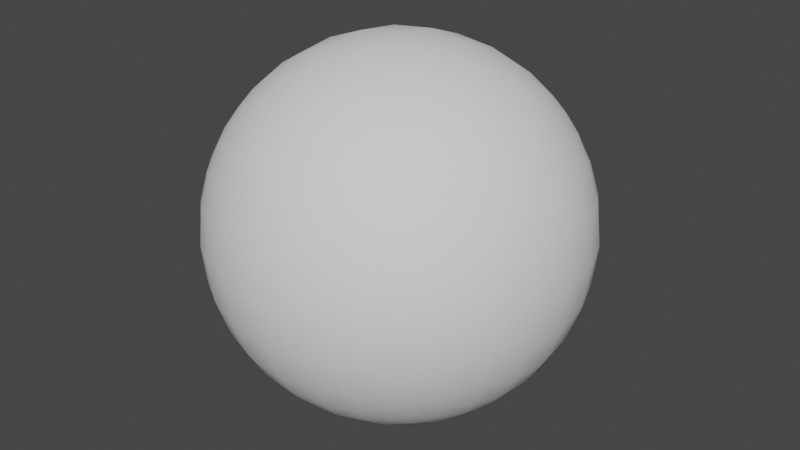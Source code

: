 # Source: TestSphere.blend  (saved by Blender 3.2.14; exported with 4.5.12 LTS)
import bpy
from mathutils import Matrix  # noqa: F401  (used for matrix-valued properties, if any)

bpy.ops.wm.read_factory_settings(use_empty=True)
scene = bpy.context.scene
scene.name = 'Scene'

# ---- world
world_world = bpy.data.worlds.new('World'); scene.world = world_world
world_world.use_nodes = True; world_world.node_tree.nodes.clear()
_N = world_world.node_tree.nodes; _L = world_world.node_tree.links
n0 = _N.new('ShaderNodeOutputWorld'); n0.name = 'World Output'; n0.location = (300, 300)
n1 = _N.new('ShaderNodeBackground'); n1.name = 'Background'; n1.location = (10, 300)
n1.inputs[0].default_value = (0.05088, 0.05088, 0.05088, 1.0)
_L.new(n1.outputs[0], n0.inputs[0])
n0.is_active_output = True
world_world.color = (0.05088, 0.05088, 0.05088)
world_world.use_sun_shadow = False
world_world.sun_shadow_jitter_overblur = 0.0

# ---- meshes
me_cube = bpy.data.meshes.new('Cube')
me_cube.from_pydata([(-0.5774, 0.5774, -0.5774), (-0.5774, -0.5774, -0.5774), (0.5774, 0.5774, -0.5774), (0.5774, -0.5774, -0.5774), (-0.5774, 0.5774, 0.5774), (-0.5774, -0.5774, 0.5774), (0.5774, 0.5774, 0.5774), (0.5774, -0.5774, 0.5774), (0.4685, 0.6247, -0.6247), (0.3333, 0.6667, -0.6667), (0.1741, 0.6963, -0.6963), (3.4e-10, 0.7071, -0.7071), (-0.1741, 0.6963, -0.6963), (-0.3333, 0.6667, -0.6667), (-0.4685, 0.6247, -0.6247), (-0.6247, 0.4685, -0.6247), (-0.6667, 0.3333, -0.6667), (-0.6963, 0.1741, -0.6963), (-0.7071, -4.981e-08, -0.7071), (-0.6963, -0.1741, -0.6963), (-0.6667, -0.3333, -0.6667), (-0.6247, -0.4685, -0.6247), (-0.4685, -0.6247, -0.6247), (-0.3333, -0.6667, -0.6667), (-0.1741, -0.6963, -0.6963), (9.275e-08, -0.7071, -0.7071), (0.1741, -0.6963, -0.6963), (0.3333, -0.6667, -0.6667), (0.4685, -0.6247, -0.6247), (0.6247, -0.4685, -0.6247), (0.6667, -0.3333, -0.6667), (0.6963, -0.1741, -0.6963), (0.7071, 4.26e-08, -0.7071), (0.6963, 0.1741, -0.6963), (0.6667, 0.3333, -0.6667), (0.6247, 0.4685, -0.6247), (0.6247, 0.6247, 0.4685), (0.6667, 0.6667, 0.3333), (0.6963, 0.6963, 0.1741), (0.7071, 0.7071, 4.68e-08), (0.6963, 0.6963, -0.1741), (0.6667, 0.6667, -0.3333), (0.6247, 0.6247, -0.4685), (0.6247, -0.6247, -0.4685), (0.6667, -0.6667, -0.3333), (0.6963, -0.6963, -0.1741), (0.7071, -0.7071, 4.68e-08), (0.6963, -0.6963, 0.1741), (0.6667, -0.6667, 0.3333), (0.6247, -0.6247, 0.4685), (0.6247, -0.4685, 0.6247), (0.6667, -0.3333, 0.6667), (0.6963, -0.1741, 0.6963), (0.7071, 4.26e-08, 0.7071), (0.6963, 0.1741, 0.6963), (0.6667, 0.3333, 0.6667), (0.6247, 0.4685, 0.6247), (-0.4685, 0.6247, 0.6247), (-0.3333, 0.6667, 0.6667), (-0.1741, 0.6963, 0.6963), (-9.207e-08, 0.7071, 0.7071), (0.1741, 0.6963, 0.6963), (0.3333, 0.6667, 0.6667), (0.4685, 0.6247, 0.6247), (0.4685, -0.6247, 0.6247), (0.3333, -0.6667, 0.6667), (0.1741, -0.6963, 0.6963), (3.4e-10, -0.7071, 0.7071), (-0.1741, -0.6963, 0.6963), (-0.3333, -0.6667, 0.6667), (-0.4685, -0.6247, 0.6247), (-0.6247, -0.4685, 0.6247), (-0.6667, -0.3333, 0.6667), (-0.6963, -0.1741, 0.6963), (-0.7071, -4.981e-08, 0.7071), (-0.6963, 0.1741, 0.6963), (-0.6667, 0.3333, 0.6667), (-0.6247, 0.4685, 0.6247), (-0.6247, 0.6247, -0.4685), (-0.6667, 0.6667, -0.3333), (-0.6963, 0.6963, -0.1741), (-0.7071, 0.7071, -4.561e-08), (-0.6963, 0.6963, 0.1741), (-0.6667, 0.6667, 0.3333), (-0.6247, 0.6247, 0.4685), (-0.6247, -0.6247, 0.4685), (-0.6667, -0.6667, 0.3333), (-0.6963, -0.6963, 0.1741), (-0.7071, -0.7071, -4.561e-08), (-0.6963, -0.6963, -0.1741), (-0.6667, -0.6667, -0.3333), (-0.6247, -0.6247, -0.4685), (0.5145, -0.686, 0.5145), (0.3714, -0.7428, 0.5571), (0.1961, -0.7845, 0.5884), (-4.587e-08, -0.8, 0.6), (-0.1961, -0.7845, 0.5884), (-0.3714, -0.7428, 0.5571), (-0.5145, -0.686, 0.5145), (0.5571, -0.7428, 0.3714), (0.4083, -0.8165, 0.4083), (0.2182, -0.8729, 0.4364), (-4.587e-08, -0.8944, 0.4472), (-0.2182, -0.8729, 0.4364), (-0.4083, -0.8165, 0.4083), (-0.5571, -0.7428, 0.3714), (0.5884, -0.7845, 0.1961), (0.4364, -0.8729, 0.2182), (0.2357, -0.9428, 0.2357), (-2.276e-08, -0.9701, 0.2425), (-0.2357, -0.9428, 0.2357), (-0.4364, -0.8729, 0.2182), (-0.5884, -0.7845, 0.1961), (0.6, -0.8, 5.95e-10), (0.4472, -0.8944, 5.95e-10), (0.2425, -0.9701, 5.95e-10), (-3.73e-09, -1.0, -2.757e-09), (-0.2425, -0.9701, -2.251e-08), (-0.4472, -0.8944, 5.95e-10), (-0.6, -0.8, -4.561e-08), (0.5884, -0.7845, -0.1961), (0.4364, -0.8729, -0.2182), (0.2357, -0.9428, -0.2357), (3.4e-10, -0.9701, -0.2425), (-0.2357, -0.9428, -0.2357), (-0.4364, -0.8729, -0.2182), (-0.5884, -0.7845, -0.1961), (0.5571, -0.7428, -0.3714), (0.4083, -0.8165, -0.4083), (0.2182, -0.8729, -0.4364), (3.4e-10, -0.8944, -0.4472), (-0.2182, -0.8729, -0.4364), (-0.4083, -0.8165, -0.4083), (-0.5571, -0.7428, -0.3714), (0.5145, -0.686, -0.5145), (0.3714, -0.7428, -0.5571), (0.1961, -0.7845, -0.5884), (3.4e-10, -0.8, -0.6), (-0.1961, -0.7845, -0.5884), (-0.3714, -0.7428, -0.5571), (-0.5145, -0.686, -0.5145), (0.5145, 0.686, -0.5145), (0.3714, 0.7428, -0.5571), (0.1961, 0.7845, -0.5884), (3.4e-10, 0.8, -0.6), (-0.1961, 0.7845, -0.5884), (-0.3714, 0.7428, -0.5571), (-0.5145, 0.686, -0.5145), (0.5571, 0.7428, -0.3714), (0.4083, 0.8165, -0.4083), (0.2182, 0.8729, -0.4364), (3.4e-10, 0.8944, -0.4472), (-0.2182, 0.8729, -0.4364), (-0.4083, 0.8165, -0.4083), (-0.5571, 0.7428, -0.3714), (0.5884, 0.7845, -0.1961), (0.4364, 0.8729, -0.2182), (0.2357, 0.9428, -0.2357), (3.4e-10, 0.9701, -0.2425), (-0.2357, 0.9428, -0.2357), (-0.4364, 0.8729, -0.2182), (-0.5884, 0.7845, -0.1961), (0.6, 0.8, 5.95e-10), (0.4472, 0.8944, 5.95e-10), (0.2425, 0.9701, 5.95e-10), (-3.73e-09, 1.0, -2.757e-09), (-0.2425, 0.9701, -2.251e-08), (-0.4472, 0.8944, 5.95e-10), (-0.6, 0.8, -4.561e-08), (0.5884, 0.7845, 0.1961), (0.4364, 0.8729, 0.2182), (0.2357, 0.9428, 0.2357), (-2.276e-08, 0.9701, 0.2425), (-0.2357, 0.9428, 0.2357), (-0.4364, 0.8729, 0.2182), (-0.5884, 0.7845, 0.1961), (0.5571, 0.7428, 0.3714), (0.4083, 0.8165, 0.4083), (0.2182, 0.8729, 0.4364), (-4.587e-08, 0.8944, 0.4472), (-0.2182, 0.8729, 0.4364), (-0.4083, 0.8165, 0.4083), (-0.5571, 0.7428, 0.3714), (0.5145, 0.686, 0.5145), (0.3714, 0.7428, 0.5571), (0.1961, 0.7845, 0.5884), (-4.587e-08, 0.8, 0.6), (-0.1961, 0.7845, 0.5884), (-0.3714, 0.7428, 0.5571), (-0.5145, 0.686, 0.5145), (-0.686, 0.5145, 0.5145), (-0.7428, 0.5571, 0.3714), (-0.7845, 0.5884, 0.1961), (-0.8, 0.6, 5.95e-10), (-0.7845, 0.5884, -0.1961), (-0.7428, 0.5571, -0.3714), (-0.686, 0.5145, -0.5145), (-0.7428, 0.3714, 0.5571), (-0.8165, 0.4083, 0.4083), (-0.8729, 0.4364, 0.2182), (-0.8944, 0.4472, 5.95e-10), (-0.8729, 0.4364, -0.2182), (-0.8165, 0.4083, -0.4083), (-0.7428, 0.3714, -0.5571), (-0.7845, 0.1961, 0.5884), (-0.8729, 0.2182, 0.4364), (-0.9428, 0.2357, 0.2357), (-0.9701, 0.2425, 5.95e-10), (-0.9428, 0.2357, -0.2357), (-0.8729, 0.2182, -0.4364), (-0.7845, 0.1961, -0.5884), (-0.8, -3.607e-09, 0.6), (-0.8944, -3.607e-09, 0.4472), (-0.9701, -3.607e-09, 0.2425), (-1.0, -9.602e-08, -9.182e-08), (-0.9701, -3.607e-09, -0.2425), (-0.8944, -3.607e-09, -0.4472), (-0.8, -3.607e-09, -0.6), (-0.7845, -0.1961, 0.5884), (-0.8729, -0.2182, 0.4364), (-0.9428, -0.2357, 0.2357), (-0.9701, -0.2425, 5.95e-10), (-0.9428, -0.2357, -0.2357), (-0.8729, -0.2182, -0.4364), (-0.7845, -0.1961, -0.5884), (-0.7428, -0.3714, 0.5571), (-0.8165, -0.4083, 0.4083), (-0.8729, -0.4364, 0.2182), (-0.8944, -0.4472, 5.95e-10), (-0.8729, -0.4364, -0.2182), (-0.8165, -0.4083, -0.4083), (-0.7428, -0.3714, -0.5571), (-0.686, -0.5145, 0.5145), (-0.7428, -0.5571, 0.3714), (-0.7845, -0.5884, 0.1961), (-0.8, -0.6, 5.95e-10), (-0.7845, -0.5884, -0.1961), (-0.7428, -0.5571, -0.3714), (-0.686, -0.5145, -0.5145), (0.5145, 0.5145, 0.686), (0.3714, 0.5571, 0.7428), (0.1961, 0.5884, 0.7845), (-9.207e-08, 0.6, 0.8), (-0.1961, 0.5884, 0.7845), (-0.3714, 0.5571, 0.7428), (-0.5145, 0.5145, 0.686), (0.5571, 0.3714, 0.7428), (0.4083, 0.4083, 0.8165), (0.2182, 0.4364, 0.8729), (3.4e-10, 0.4472, 0.8944), (-0.2182, 0.4364, 0.8729), (-0.4083, 0.4083, 0.8165), (-0.5571, 0.3714, 0.7428), (0.5884, 0.1961, 0.7845), (0.4364, 0.2182, 0.8729), (0.2357, 0.2357, 0.9428), (-9.207e-08, 0.2425, 0.9701), (-0.2357, 0.2357, 0.9428), (-0.4364, 0.2182, 0.8729), (-0.5884, 0.1961, 0.7845), (0.6, 4.26e-08, 0.8), (0.4472, -3.607e-09, 0.8944), (0.2425, -3.607e-09, 0.9701), (3.4e-10, -6.36e-09, 1.0), (-0.2425, -2.671e-08, 0.9701), (-0.4472, -3.607e-09, 0.8944), (-0.6, -4.981e-08, 0.8), (0.5884, -0.1961, 0.7845), (0.4364, -0.2182, 0.8729), (0.2357, -0.2357, 0.9428), (3.4e-10, -0.2425, 0.9701), (-0.2357, -0.2357, 0.9428), (-0.4364, -0.2182, 0.8729), (-0.5884, -0.1961, 0.7845), (0.5571, -0.3714, 0.7428), (0.4083, -0.4083, 0.8165), (0.2182, -0.4364, 0.8729), (3.4e-10, -0.4472, 0.8944), (-0.2182, -0.4364, 0.8729), (-0.4083, -0.4083, 0.8165), (-0.5571, -0.3714, 0.7428), (0.5145, -0.5145, 0.686), (0.3714, -0.5571, 0.7428), (0.1961, -0.5884, 0.7845), (3.4e-10, -0.6, 0.8), (-0.1961, -0.5884, 0.7845), (-0.3714, -0.5571, 0.7428), (-0.5145, -0.5145, 0.686), (0.686, 0.5145, -0.5145), (0.7428, 0.5571, -0.3714), (0.7845, 0.5884, -0.1961), (0.8, 0.6, 5.95e-10), (0.7845, 0.5884, 0.1961), (0.7428, 0.5571, 0.3714), (0.686, 0.5145, 0.5145), (0.7428, 0.3714, -0.5571), (0.8165, 0.4083, -0.4083), (0.8729, 0.4364, -0.2182), (0.8944, 0.4472, 5.95e-10), (0.8729, 0.4364, 0.2182), (0.8165, 0.4083, 0.4083), (0.7428, 0.3714, 0.5571), (0.7845, 0.1961, -0.5884), (0.8729, 0.2182, -0.4364), (0.9428, 0.2357, -0.2357), (0.9701, 0.2425, 5.95e-10), (0.9428, 0.2357, 0.2357), (0.8729, 0.2182, 0.4364), (0.7845, 0.1961, 0.5884), (0.8, -3.607e-09, -0.6), (0.8944, -3.607e-09, -0.4472), (0.9701, -3.607e-09, -0.2425), (1.0, -3.607e-09, 5.95e-10), (0.9701, -3.607e-09, 0.2425), (0.8944, -3.607e-09, 0.4472), (0.8, -3.607e-09, 0.6), (0.7845, -0.1961, -0.5884), (0.8729, -0.2182, -0.4364), (0.9428, -0.2357, -0.2357), (0.9701, -0.2425, 5.95e-10), (0.9428, -0.2357, 0.2357), (0.8729, -0.2182, 0.4364), (0.7845, -0.1961, 0.5884), (0.7428, -0.3714, -0.5571), (0.8165, -0.4083, -0.4083), (0.8729, -0.4364, -0.2182), (0.8944, -0.4472, 5.95e-10), (0.8729, -0.4364, 0.2182), (0.8165, -0.4083, 0.4083), (0.7428, -0.3714, 0.5571), (0.686, -0.5145, -0.5145), (0.7428, -0.5571, -0.3714), (0.7845, -0.5884, -0.1961), (0.8, -0.6, 5.95e-10), (0.7845, -0.5884, 0.1961), (0.7428, -0.5571, 0.3714), (0.686, -0.5145, 0.5145), (-0.5145, 0.5145, -0.686), (-0.3714, 0.5571, -0.7428), (-0.1961, 0.5884, -0.7845), (3.4e-10, 0.6, -0.8), (0.1961, 0.5884, -0.7845), (0.3714, 0.5571, -0.7428), (0.5145, 0.5145, -0.686), (-0.5571, 0.3714, -0.7428), (-0.4083, 0.4083, -0.8165), (-0.2182, 0.4364, -0.8729), (3.4e-10, 0.4472, -0.8944), (0.2182, 0.4364, -0.8729), (0.4083, 0.4083, -0.8165), (0.5571, 0.3714, -0.7428), (-0.5884, 0.1961, -0.7845), (-0.4364, 0.2182, -0.8729), (-0.2357, 0.2357, -0.9428), (3.4e-10, 0.2425, -0.9701), (0.2357, 0.2357, -0.9428), (0.4364, 0.2182, -0.8729), (0.5884, 0.1961, -0.7845), (-0.6, -4.981e-08, -0.8), (-0.4472, -3.607e-09, -0.8944), (-0.2425, -2.671e-08, -0.9701), (3.4e-10, -6.36e-09, -1.0), (0.2425, -3.607e-09, -0.9701), (0.4472, -3.607e-09, -0.8944), (0.6, 4.26e-08, -0.8), (-0.5884, -0.1961, -0.7845), (-0.4364, -0.2182, -0.8729), (-0.2357, -0.2357, -0.9428), (9.275e-08, -0.2425, -0.9701), (0.2357, -0.2357, -0.9428), (0.4364, -0.2182, -0.8729), (0.5884, -0.1961, -0.7845), (-0.5571, -0.3714, -0.7428), (-0.4083, -0.4083, -0.8165), (-0.2182, -0.4364, -0.8729), (3.4e-10, -0.4472, -0.8944), (0.2182, -0.4364, -0.8729), (0.4083, -0.4083, -0.8165), (0.5571, -0.3714, -0.7428), (-0.5145, -0.5145, -0.686), (-0.3714, -0.5571, -0.7428), (-0.1961, -0.5884, -0.7845), (9.275e-08, -0.6, -0.8), (0.1961, -0.5884, -0.7845), (0.3714, -0.5571, -0.7428), (0.5145, -0.5145, -0.686)], [], [(385, 29, 3, 28), (336, 50, 7, 49), (287, 71, 5, 70), (238, 21, 1, 91), (189, 84, 4, 57), (140, 91, 1, 22), (70, 5, 85, 98), (98, 85, 86, 105), (105, 86, 87, 112), (112, 87, 88, 119), (119, 88, 89, 126), (126, 89, 90, 133), (133, 90, 91, 140), (7, 64, 92, 49), (64, 65, 93, 92), (65, 66, 94, 93), (66, 67, 95, 94), (67, 68, 96, 95), (68, 69, 97, 96), (69, 70, 98, 97), (49, 92, 99, 48), (92, 93, 100, 99), (93, 94, 101, 100), (94, 95, 102, 101), (95, 96, 103, 102), (96, 97, 104, 103), (97, 98, 105, 104), (48, 99, 106, 47), (99, 100, 107, 106), (100, 101, 108, 107), (101, 102, 109, 108), (102, 103, 110, 109), (103, 104, 111, 110), (104, 105, 112, 111), (47, 106, 113, 46), (106, 107, 114, 113), (107, 108, 115, 114), (108, 109, 116, 115), (109, 110, 117, 116), (110, 111, 118, 117), (111, 112, 119, 118), (46, 113, 120, 45), (113, 114, 121, 120), (114, 115, 122, 121), (115, 116, 123, 122), (116, 117, 124, 123), (117, 118, 125, 124), (118, 119, 126, 125), (45, 120, 127, 44), (120, 121, 128, 127), (121, 122, 129, 128), (122, 123, 130, 129), (123, 124, 131, 130), (124, 125, 132, 131), (125, 126, 133, 132), (44, 127, 134, 43), (127, 128, 135, 134), (128, 129, 136, 135), (129, 130, 137, 136), (130, 131, 138, 137), (131, 132, 139, 138), (132, 133, 140, 139), (43, 134, 28, 3), (134, 135, 27, 28), (135, 136, 26, 27), (136, 137, 25, 26), (137, 138, 24, 25), (138, 139, 23, 24), (139, 140, 22, 23), (14, 0, 78, 147), (147, 78, 79, 154), (154, 79, 80, 161), (161, 80, 81, 168), (168, 81, 82, 175), (175, 82, 83, 182), (182, 83, 84, 189), (2, 8, 141, 42), (8, 9, 142, 141), (9, 10, 143, 142), (10, 11, 144, 143), (11, 12, 145, 144), (12, 13, 146, 145), (13, 14, 147, 146), (42, 141, 148, 41), (141, 142, 149, 148), (142, 143, 150, 149), (143, 144, 151, 150), (144, 145, 152, 151), (145, 146, 153, 152), (146, 147, 154, 153), (41, 148, 155, 40), (148, 149, 156, 155), (149, 150, 157, 156), (150, 151, 158, 157), (151, 152, 159, 158), (152, 153, 160, 159), (153, 154, 161, 160), (40, 155, 162, 39), (155, 156, 163, 162), (156, 157, 164, 163), (157, 158, 165, 164), (158, 159, 166, 165), (159, 160, 167, 166), (160, 161, 168, 167), (39, 162, 169, 38), (162, 163, 170, 169), (163, 164, 171, 170), (164, 165, 172, 171), (165, 166, 173, 172), (166, 167, 174, 173), (167, 168, 175, 174), (38, 169, 176, 37), (169, 170, 177, 176), (170, 171, 178, 177), (171, 172, 179, 178), (172, 173, 180, 179), (173, 174, 181, 180), (174, 175, 182, 181), (37, 176, 183, 36), (176, 177, 184, 183), (177, 178, 185, 184), (178, 179, 186, 185), (179, 180, 187, 186), (180, 181, 188, 187), (181, 182, 189, 188), (36, 183, 63, 6), (183, 184, 62, 63), (184, 185, 61, 62), (185, 186, 60, 61), (186, 187, 59, 60), (187, 188, 58, 59), (188, 189, 57, 58), (78, 0, 15, 196), (196, 15, 16, 203), (203, 16, 17, 210), (210, 17, 18, 217), (217, 18, 19, 224), (224, 19, 20, 231), (231, 20, 21, 238), (4, 84, 190, 77), (84, 83, 191, 190), (83, 82, 192, 191), (82, 81, 193, 192), (81, 80, 194, 193), (80, 79, 195, 194), (79, 78, 196, 195), (77, 190, 197, 76), (190, 191, 198, 197), (191, 192, 199, 198), (192, 193, 200, 199), (193, 194, 201, 200), (194, 195, 202, 201), (195, 196, 203, 202), (76, 197, 204, 75), (197, 198, 205, 204), (198, 199, 206, 205), (199, 200, 207, 206), (200, 201, 208, 207), (201, 202, 209, 208), (202, 203, 210, 209), (75, 204, 211, 74), (204, 205, 212, 211), (205, 206, 213, 212), (206, 207, 214, 213), (207, 208, 215, 214), (208, 209, 216, 215), (209, 210, 217, 216), (74, 211, 218, 73), (211, 212, 219, 218), (212, 213, 220, 219), (213, 214, 221, 220), (214, 215, 222, 221), (215, 216, 223, 222), (216, 217, 224, 223), (73, 218, 225, 72), (218, 219, 226, 225), (219, 220, 227, 226), (220, 221, 228, 227), (221, 222, 229, 228), (222, 223, 230, 229), (223, 224, 231, 230), (72, 225, 232, 71), (225, 226, 233, 232), (226, 227, 234, 233), (227, 228, 235, 234), (228, 229, 236, 235), (229, 230, 237, 236), (230, 231, 238, 237), (71, 232, 85, 5), (232, 233, 86, 85), (233, 234, 87, 86), (234, 235, 88, 87), (235, 236, 89, 88), (236, 237, 90, 89), (237, 238, 91, 90), (57, 4, 77, 245), (245, 77, 76, 252), (252, 76, 75, 259), (259, 75, 74, 266), (266, 74, 73, 273), (273, 73, 72, 280), (280, 72, 71, 287), (6, 63, 239, 56), (63, 62, 240, 239), (62, 61, 241, 240), (61, 60, 242, 241), (60, 59, 243, 242), (59, 58, 244, 243), (58, 57, 245, 244), (56, 239, 246, 55), (239, 240, 247, 246), (240, 241, 248, 247), (241, 242, 249, 248), (242, 243, 250, 249), (243, 244, 251, 250), (244, 245, 252, 251), (55, 246, 253, 54), (246, 247, 254, 253), (247, 248, 255, 254), (248, 249, 256, 255), (249, 250, 257, 256), (250, 251, 258, 257), (251, 252, 259, 258), (54, 253, 260, 53), (253, 254, 261, 260), (254, 255, 262, 261), (255, 256, 263, 262), (256, 257, 264, 263), (257, 258, 265, 264), (258, 259, 266, 265), (53, 260, 267, 52), (260, 261, 268, 267), (261, 262, 269, 268), (262, 263, 270, 269), (263, 264, 271, 270), (264, 265, 272, 271), (265, 266, 273, 272), (52, 267, 274, 51), (267, 268, 275, 274), (268, 269, 276, 275), (269, 270, 277, 276), (270, 271, 278, 277), (271, 272, 279, 278), (272, 273, 280, 279), (51, 274, 281, 50), (274, 275, 282, 281), (275, 276, 283, 282), (276, 277, 284, 283), (277, 278, 285, 284), (278, 279, 286, 285), (279, 280, 287, 286), (50, 281, 64, 7), (281, 282, 65, 64), (282, 283, 66, 65), (283, 284, 67, 66), (284, 285, 68, 67), (285, 286, 69, 68), (286, 287, 70, 69), (36, 6, 56, 294), (294, 56, 55, 301), (301, 55, 54, 308), (308, 54, 53, 315), (315, 53, 52, 322), (322, 52, 51, 329), (329, 51, 50, 336), (2, 42, 288, 35), (42, 41, 289, 288), (41, 40, 290, 289), (40, 39, 291, 290), (39, 38, 292, 291), (38, 37, 293, 292), (37, 36, 294, 293), (35, 288, 295, 34), (288, 289, 296, 295), (289, 290, 297, 296), (290, 291, 298, 297), (291, 292, 299, 298), (292, 293, 300, 299), (293, 294, 301, 300), (34, 295, 302, 33), (295, 296, 303, 302), (296, 297, 304, 303), (297, 298, 305, 304), (298, 299, 306, 305), (299, 300, 307, 306), (300, 301, 308, 307), (33, 302, 309, 32), (302, 303, 310, 309), (303, 304, 311, 310), (304, 305, 312, 311), (305, 306, 313, 312), (306, 307, 314, 313), (307, 308, 315, 314), (32, 309, 316, 31), (309, 310, 317, 316), (310, 311, 318, 317), (311, 312, 319, 318), (312, 313, 320, 319), (313, 314, 321, 320), (314, 315, 322, 321), (31, 316, 323, 30), (316, 317, 324, 323), (317, 318, 325, 324), (318, 319, 326, 325), (319, 320, 327, 326), (320, 321, 328, 327), (321, 322, 329, 328), (30, 323, 330, 29), (323, 324, 331, 330), (324, 325, 332, 331), (325, 326, 333, 332), (326, 327, 334, 333), (327, 328, 335, 334), (328, 329, 336, 335), (29, 330, 43, 3), (330, 331, 44, 43), (331, 332, 45, 44), (332, 333, 46, 45), (333, 334, 47, 46), (334, 335, 48, 47), (335, 336, 49, 48), (8, 2, 35, 343), (343, 35, 34, 350), (350, 34, 33, 357), (357, 33, 32, 364), (364, 32, 31, 371), (371, 31, 30, 378), (378, 30, 29, 385), (0, 14, 337, 15), (14, 13, 338, 337), (13, 12, 339, 338), (12, 11, 340, 339), (11, 10, 341, 340), (10, 9, 342, 341), (9, 8, 343, 342), (15, 337, 344, 16), (337, 338, 345, 344), (338, 339, 346, 345), (339, 340, 347, 346), (340, 341, 348, 347), (341, 342, 349, 348), (342, 343, 350, 349), (16, 344, 351, 17), (344, 345, 352, 351), (345, 346, 353, 352), (346, 347, 354, 353), (347, 348, 355, 354), (348, 349, 356, 355), (349, 350, 357, 356), (17, 351, 358, 18), (351, 352, 359, 358), (352, 353, 360, 359), (353, 354, 361, 360), (354, 355, 362, 361), (355, 356, 363, 362), (356, 357, 364, 363), (18, 358, 365, 19), (358, 359, 366, 365), (359, 360, 367, 366), (360, 361, 368, 367), (361, 362, 369, 368), (362, 363, 370, 369), (363, 364, 371, 370), (19, 365, 372, 20), (365, 366, 373, 372), (366, 367, 374, 373), (367, 368, 375, 374), (368, 369, 376, 375), (369, 370, 377, 376), (370, 371, 378, 377), (20, 372, 379, 21), (372, 373, 380, 379), (373, 374, 381, 380), (374, 375, 382, 381), (375, 376, 383, 382), (376, 377, 384, 383), (377, 378, 385, 384), (21, 379, 22, 1), (379, 380, 23, 22), (380, 381, 24, 23), (381, 382, 25, 24), (382, 383, 26, 25), (383, 384, 27, 26), (384, 385, 28, 27)])
me_cube.polygons.foreach_set('use_smooth', [True] * 384)
_uv = me_cube.uv_layers.new(name='UVMap')
_uv.uv.foreach_set('vector', [0.7812, 0.375, 0.75, 0.375, 0.75, 0.3333, 0.7812, 0.3333, 0.5312, 0.375, 0.5, 0.375, 0.5, 0.3333, 0.5312, 0.3333, 0.2812, 0.375, 0.25, 0.375, 0.25, 0.3333, 0.2812, 0.3333, 0.03125, 0.375, 0.0, 0.375, 0.0, 0.3333, 0.03125, 0.3333, 0.2812, 0.7083, 0.25, 0.7083, 0.25, 0.6667, 0.2812, 0.6667, 0.2812, 0.04167, 0.25, 0.04167, 0.25, 0.0, 0.2812, 0.0, 0.2812, 0.3333, 0.25, 0.3333, 0.25, 0.2917, 0.2812, 0.2917, 0.2812, 0.2917, 0.25, 0.2917, 0.25, 0.25, 0.2812, 0.25, 0.2812, 0.25, 0.25, 0.25, 0.25, 0.2083, 0.2812, 0.2083, 0.2812, 0.2083, 0.25, 0.2083, 0.25, 0.1667, 0.2812, 0.1667, 0.2812, 0.1667, 0.25, 0.1667, 0.25, 0.125, 0.2812, 0.125, 0.2812, 0.125, 0.25, 0.125, 0.25, 0.08333, 0.2812, 0.08333, 0.2812, 0.08333, 0.25, 0.08333, 0.25, 0.04167, 0.2812, 0.04167, 0.5, 0.3333, 0.4688, 0.3333, 0.4687, 0.2917, 0.5, 0.2917, 0.4688, 0.3333, 0.4375, 0.3333, 0.4375, 0.2917, 0.4687, 0.2917, 0.4375, 0.3333, 0.4062, 0.3333, 0.4062, 0.2917, 0.4375, 0.2917, 0.4062, 0.3333, 0.375, 0.3333, 0.375, 0.2917, 0.4062, 0.2917, 0.375, 0.3333, 0.3438, 0.3333, 0.3438, 0.2917, 0.375, 0.2917, 0.3438, 0.3333, 0.3125, 0.3333, 0.3125, 0.2917, 0.3438, 0.2917, 0.3125, 0.3333, 0.2812, 0.3333, 0.2812, 0.2917, 0.3125, 0.2917, 0.5, 0.2917, 0.4687, 0.2917, 0.4687, 0.25, 0.5, 0.25, 0.4687, 0.2917, 0.4375, 0.2917, 0.4375, 0.25, 0.4687, 0.25, 0.4375, 0.2917, 0.4062, 0.2917, 0.4062, 0.25, 0.4375, 0.25, 0.4062, 0.2917, 0.375, 0.2917, 0.375, 0.25, 0.4062, 0.25, 0.375, 0.2917, 0.3438, 0.2917, 0.3438, 0.25, 0.375, 0.25, 0.3438, 0.2917, 0.3125, 0.2917, 0.3125, 0.25, 0.3438, 0.25, 0.3125, 0.2917, 0.2812, 0.2917, 0.2812, 0.25, 0.3125, 0.25, 0.5, 0.25, 0.4687, 0.25, 0.4687, 0.2083, 0.5, 0.2083, 0.4687, 0.25, 0.4375, 0.25, 0.4375, 0.2083, 0.4687, 0.2083, 0.4375, 0.25, 0.4062, 0.25, 0.4062, 0.2083, 0.4375, 0.2083, 0.4062, 0.25, 0.375, 0.25, 0.375, 0.2083, 0.4062, 0.2083, 0.375, 0.25, 0.3438, 0.25, 0.3438, 0.2083, 0.375, 0.2083, 0.3438, 0.25, 0.3125, 0.25, 0.3125, 0.2083, 0.3438, 0.2083, 0.3125, 0.25, 0.2812, 0.25, 0.2812, 0.2083, 0.3125, 0.2083, 0.5, 0.2083, 0.4687, 0.2083, 0.4687, 0.1667, 0.5, 0.1667, 0.4687, 0.2083, 0.4375, 0.2083, 0.4375, 0.1667, 0.4687, 0.1667, 0.4375, 0.2083, 0.4062, 0.2083, 0.4062, 0.1667, 0.4375, 0.1667, 0.4062, 0.2083, 0.375, 0.2083, 0.375, 0.1667, 0.4062, 0.1667, 0.375, 0.2083, 0.3438, 0.2083, 0.3438, 0.1667, 0.375, 0.1667, 0.3438, 0.2083, 0.3125, 0.2083, 0.3125, 0.1667, 0.3438, 0.1667, 0.3125, 0.2083, 0.2812, 0.2083, 0.2812, 0.1667, 0.3125, 0.1667, 0.5, 0.1667, 0.4687, 0.1667, 0.4687, 0.125, 0.5, 0.125, 0.4687, 0.1667, 0.4375, 0.1667, 0.4375, 0.125, 0.4687, 0.125, 0.4375, 0.1667, 0.4062, 0.1667, 0.4062, 0.125, 0.4375, 0.125, 0.4062, 0.1667, 0.375, 0.1667, 0.375, 0.125, 0.4062, 0.125, 0.375, 0.1667, 0.3438, 0.1667, 0.3438, 0.125, 0.375, 0.125, 0.3438, 0.1667, 0.3125, 0.1667, 0.3125, 0.125, 0.3438, 0.125, 0.3125, 0.1667, 0.2812, 0.1667, 0.2812, 0.125, 0.3125, 0.125, 0.5, 0.125, 0.4687, 0.125, 0.4687, 0.08333, 0.5, 0.08333, 0.4687, 0.125, 0.4375, 0.125, 0.4375, 0.08333, 0.4687, 0.08333, 0.4375, 0.125, 0.4062, 0.125, 0.4062, 0.08333, 0.4375, 0.08333, 0.4062, 0.125, 0.375, 0.125, 0.375, 0.08333, 0.4062, 0.08333, 0.375, 0.125, 0.3438, 0.125, 0.3438, 0.08333, 0.375, 0.08333, 0.3438, 0.125, 0.3125, 0.125, 0.3125, 0.08333, 0.3438, 0.08333, 0.3125, 0.125, 0.2812, 0.125, 0.2812, 0.08333, 0.3125, 0.08333, 0.5, 0.08333, 0.4687, 0.08333, 0.4687, 0.04167, 0.5, 0.04167, 0.4687, 0.08333, 0.4375, 0.08333, 0.4375, 0.04167, 0.4687, 0.04167, 0.4375, 0.08333, 0.4062, 0.08333, 0.4062, 0.04167, 0.4375, 0.04167, 0.4062, 0.08333, 0.375, 0.08333, 0.375, 0.04167, 0.4062, 0.04167, 0.375, 0.08333, 0.3438, 0.08333, 0.3438, 0.04167, 0.375, 0.04167, 0.3438, 0.08333, 0.3125, 0.08333, 0.3125, 0.04167, 0.3438, 0.04167, 0.3125, 0.08333, 0.2812, 0.08333, 0.2812, 0.04167, 0.3125, 0.04167, 0.5, 0.04167, 0.4687, 0.04167, 0.4687, 0.0, 0.5, 0.0, 0.4687, 0.04167, 0.4375, 0.04167, 0.4375, 0.0, 0.4687, 0.0, 0.4375, 0.04167, 0.4062, 0.04167, 0.4062, 0.0, 0.4375, 0.0, 0.4062, 0.04167, 0.375, 0.04167, 0.375, 0.0, 0.4062, 0.0, 0.375, 0.04167, 0.3438, 0.04167, 0.3438, 0.0, 0.375, 0.0, 0.3438, 0.04167, 0.3125, 0.04167, 0.3125, 0.0, 0.3438, 0.0, 0.3125, 0.04167, 0.2812, 0.04167, 0.2812, 0.0, 0.3125, 0.0, 0.2812, 1.0, 0.25, 1.0, 0.25, 0.9583, 0.2812, 0.9583, 0.2812, 0.9583, 0.25, 0.9583, 0.25, 0.9167, 0.2812, 0.9167, 0.2812, 0.9167, 0.25, 0.9167, 0.25, 0.875, 0.2812, 0.875, 0.2812, 0.875, 0.25, 0.875, 0.25, 0.8333, 0.2812, 0.8333, 0.2812, 0.8333, 0.25, 0.8333, 0.25, 0.7917, 0.2812, 0.7917, 0.2812, 0.7917, 0.25, 0.7917, 0.25, 0.75, 0.2812, 0.75, 0.2812, 0.75, 0.25, 0.75, 0.25, 0.7083, 0.2812, 0.7083, 0.5, 1.0, 0.4688, 1.0, 0.4688, 0.9583, 0.5, 0.9583, 0.4688, 1.0, 0.4375, 1.0, 0.4375, 0.9583, 0.4688, 0.9583, 0.4375, 1.0, 0.4062, 1.0, 0.4062, 0.9583, 0.4375, 0.9583, 0.4062, 1.0, 0.375, 1.0, 0.375, 0.9583, 0.4062, 0.9583, 0.375, 1.0, 0.3438, 1.0, 0.3438, 0.9583, 0.375, 0.9583, 0.3438, 1.0, 0.3125, 1.0, 0.3125, 0.9583, 0.3438, 0.9583, 0.3125, 1.0, 0.2812, 1.0, 0.2812, 0.9583, 0.3125, 0.9583, 0.5, 0.9583, 0.4688, 0.9583, 0.4688, 0.9167, 0.5, 0.9167, 0.4688, 0.9583, 0.4375, 0.9583, 0.4375, 0.9167, 0.4688, 0.9167, 0.4375, 0.9583, 0.4062, 0.9583, 0.4062, 0.9167, 0.4375, 0.9167, 0.4062, 0.9583, 0.375, 0.9583, 0.375, 0.9167, 0.4062, 0.9167, 0.375, 0.9583, 0.3438, 0.9583, 0.3438, 0.9167, 0.375, 0.9167, 0.3438, 0.9583, 0.3125, 0.9583, 0.3125, 0.9167, 0.3438, 0.9167, 0.3125, 0.9583, 0.2812, 0.9583, 0.2812, 0.9167, 0.3125, 0.9167, 0.5, 0.9167, 0.4688, 0.9167, 0.4688, 0.875, 0.5, 0.875, 0.4688, 0.9167, 0.4375, 0.9167, 0.4375, 0.875, 0.4688, 0.875, 0.4375, 0.9167, 0.4062, 0.9167, 0.4062, 0.875, 0.4375, 0.875, 0.4062, 0.9167, 0.375, 0.9167, 0.375, 0.875, 0.4062, 0.875, 0.375, 0.9167, 0.3438, 0.9167, 0.3438, 0.875, 0.375, 0.875, 0.3438, 0.9167, 0.3125, 0.9167, 0.3125, 0.875, 0.3438, 0.875, 0.3125, 0.9167, 0.2812, 0.9167, 0.2812, 0.875, 0.3125, 0.875, 0.5, 0.875, 0.4688, 0.875, 0.4688, 0.8333, 0.5, 0.8333, 0.4688, 0.875, 0.4375, 0.875, 0.4375, 0.8333, 0.4688, 0.8333, 0.4375, 0.875, 0.4062, 0.875, 0.4062, 0.8333, 0.4375, 0.8333, 0.4062, 0.875, 0.375, 0.875, 0.375, 0.8333, 0.4062, 0.8333, 0.375, 0.875, 0.3438, 0.875, 0.3438, 0.8333, 0.375, 0.8333, 0.3438, 0.875, 0.3125, 0.875, 0.3125, 0.8333, 0.3438, 0.8333, 0.3125, 0.875, 0.2812, 0.875, 0.2812, 0.8333, 0.3125, 0.8333, 0.5, 0.8333, 0.4688, 0.8333, 0.4688, 0.7917, 0.5, 0.7917, 0.4688, 0.8333, 0.4375, 0.8333, 0.4375, 0.7917, 0.4688, 0.7917, 0.4375, 0.8333, 0.4062, 0.8333, 0.4062, 0.7917, 0.4375, 0.7917, 0.4062, 0.8333, 0.375, 0.8333, 0.375, 0.7917, 0.4062, 0.7917, 0.375, 0.8333, 0.3438, 0.8333, 0.3438, 0.7917, 0.375, 0.7917, 0.3438, 0.8333, 0.3125, 0.8333, 0.3125, 0.7917, 0.3438, 0.7917, 0.3125, 0.8333, 0.2812, 0.8333, 0.2812, 0.7917, 0.3125, 0.7917, 0.5, 0.7917, 0.4688, 0.7917, 0.4688, 0.75, 0.5, 0.75, 0.4688, 0.7917, 0.4375, 0.7917, 0.4375, 0.75, 0.4688, 0.75, 0.4375, 0.7917, 0.4062, 0.7917, 0.4062, 0.75, 0.4375, 0.75, 0.4062, 0.7917, 0.375, 0.7917, 0.375, 0.75, 0.4062, 0.75, 0.375, 0.7917, 0.3438, 0.7917, 0.3438, 0.75, 0.375, 0.75, 0.3438, 0.7917, 0.3125, 0.7917, 0.3125, 0.75, 0.3438, 0.75, 0.3125, 0.7917, 0.2812, 0.7917, 0.2812, 0.75, 0.3125, 0.75, 0.5, 0.75, 0.4688, 0.75, 0.4688, 0.7083, 0.5, 0.7083, 0.4688, 0.75, 0.4375, 0.75, 0.4375, 0.7083, 0.4688, 0.7083, 0.4375, 0.75, 0.4062, 0.75, 0.4062, 0.7083, 0.4375, 0.7083, 0.4062, 0.75, 0.375, 0.75, 0.375, 0.7083, 0.4062, 0.7083, 0.375, 0.75, 0.3438, 0.75, 0.3438, 0.7083, 0.375, 0.7083, 0.3438, 0.75, 0.3125, 0.75, 0.3125, 0.7083, 0.3438, 0.7083, 0.3125, 0.75, 0.2812, 0.75, 0.2812, 0.7083, 0.3125, 0.7083, 0.5, 0.7083, 0.4688, 0.7083, 0.4688, 0.6667, 0.5, 0.6667, 0.4688, 0.7083, 0.4375, 0.7083, 0.4375, 0.6667, 0.4688, 0.6667, 0.4375, 0.7083, 0.4062, 0.7083, 0.4062, 0.6667, 0.4375, 0.6667, 0.4062, 0.7083, 0.375, 0.7083, 0.375, 0.6667, 0.4062, 0.6667, 0.375, 0.7083, 0.3438, 0.7083, 0.3438, 0.6667, 0.375, 0.6667, 0.3438, 0.7083, 0.3125, 0.7083, 0.3125, 0.6667, 0.3438, 0.6667, 0.3125, 0.7083, 0.2812, 0.7083, 0.2812, 0.6667, 0.3125, 0.6667, 0.03125, 0.6667, 0.0, 0.6667, 0.0, 0.625, 0.03125, 0.625, 0.03125, 0.625, 0.0, 0.625, 0.0, 0.5833, 0.03125, 0.5833, 0.03125, 0.5833, 0.0, 0.5833, 0.0, 0.5417, 0.03125, 0.5417, 0.03125, 0.5417, 0.0, 0.5417, 0.0, 0.5, 0.03125, 0.5, 0.03125, 0.5, 0.0, 0.5, 0.0, 0.4583, 0.03125, 0.4583, 0.03125, 0.4583, 0.0, 0.4583, 0.0, 0.4167, 0.03125, 0.4167, 0.03125, 0.4167, 0.0, 0.4167, 0.0, 0.375, 0.03125, 0.375, 0.25, 0.6667, 0.2188, 0.6667, 0.2188, 0.625, 0.25, 0.625, 0.2188, 0.6667, 0.1875, 0.6667, 0.1875, 0.625, 0.2188, 0.625, 0.1875, 0.6667, 0.1562, 0.6667, 0.1562, 0.625, 0.1875, 0.625, 0.1562, 0.6667, 0.125, 0.6667, 0.125, 0.625, 0.1562, 0.625, 0.125, 0.6667, 0.09375, 0.6667, 0.09375, 0.625, 0.125, 0.625, 0.09375, 0.6667, 0.0625, 0.6667, 0.0625, 0.625, 0.09375, 0.625, 0.0625, 0.6667, 0.03125, 0.6667, 0.03125, 0.625, 0.0625, 0.625, 0.25, 0.625, 0.2188, 0.625, 0.2188, 0.5833, 0.25, 0.5833, 0.2188, 0.625, 0.1875, 0.625, 0.1875, 0.5833, 0.2188, 0.5833, 0.1875, 0.625, 0.1562, 0.625, 0.1562, 0.5833, 0.1875, 0.5833, 0.1562, 0.625, 0.125, 0.625, 0.125, 0.5833, 0.1562, 0.5833, 0.125, 0.625, 0.09375, 0.625, 0.09375, 0.5833, 0.125, 0.5833, 0.09375, 0.625, 0.0625, 0.625, 0.0625, 0.5833, 0.09375, 0.5833, 0.0625, 0.625, 0.03125, 0.625, 0.03125, 0.5833, 0.0625, 0.5833, 0.25, 0.5833, 0.2188, 0.5833, 0.2188, 0.5417, 0.25, 0.5417, 0.2188, 0.5833, 0.1875, 0.5833, 0.1875, 0.5417, 0.2188, 0.5417, 0.1875, 0.5833, 0.1562, 0.5833, 0.1562, 0.5417, 0.1875, 0.5417, 0.1562, 0.5833, 0.125, 0.5833, 0.125, 0.5417, 0.1562, 0.5417, 0.125, 0.5833, 0.09375, 0.5833, 0.09375, 0.5417, 0.125, 0.5417, 0.09375, 0.5833, 0.0625, 0.5833, 0.0625, 0.5417, 0.09375, 0.5417, 0.0625, 0.5833, 0.03125, 0.5833, 0.03125, 0.5417, 0.0625, 0.5417, 0.25, 0.5417, 0.2188, 0.5417, 0.2188, 0.5, 0.25, 0.5, 0.2188, 0.5417, 0.1875, 0.5417, 0.1875, 0.5, 0.2188, 0.5, 0.1875, 0.5417, 0.1562, 0.5417, 0.1562, 0.5, 0.1875, 0.5, 0.1562, 0.5417, 0.125, 0.5417, 0.125, 0.5, 0.1562, 0.5, 0.125, 0.5417, 0.09375, 0.5417, 0.09375, 0.5, 0.125, 0.5, 0.09375, 0.5417, 0.0625, 0.5417, 0.0625, 0.5, 0.09375, 0.5, 0.0625, 0.5417, 0.03125, 0.5417, 0.03125, 0.5, 0.0625, 0.5, 0.25, 0.5, 0.2188, 0.5, 0.2188, 0.4583, 0.25, 0.4583, 0.2188, 0.5, 0.1875, 0.5, 0.1875, 0.4583, 0.2188, 0.4583, 0.1875, 0.5, 0.1562, 0.5, 0.1562, 0.4583, 0.1875, 0.4583, 0.1562, 0.5, 0.125, 0.5, 0.125, 0.4583, 0.1562, 0.4583, 0.125, 0.5, 0.09375, 0.5, 0.09375, 0.4583, 0.125, 0.4583, 0.09375, 0.5, 0.0625, 0.5, 0.0625, 0.4583, 0.09375, 0.4583, 0.0625, 0.5, 0.03125, 0.5, 0.03125, 0.4583, 0.0625, 0.4583, 0.25, 0.4583, 0.2188, 0.4583, 0.2188, 0.4167, 0.25, 0.4167, 0.2188, 0.4583, 0.1875, 0.4583, 0.1875, 0.4167, 0.2188, 0.4167, 0.1875, 0.4583, 0.1562, 0.4583, 0.1562, 0.4167, 0.1875, 0.4167, 0.1562, 0.4583, 0.125, 0.4583, 0.125, 0.4167, 0.1562, 0.4167, 0.125, 0.4583, 0.09375, 0.4583, 0.09375, 0.4167, 0.125, 0.4167, 0.09375, 0.4583, 0.0625, 0.4583, 0.0625, 0.4167, 0.09375, 0.4167, 0.0625, 0.4583, 0.03125, 0.4583, 0.03125, 0.4167, 0.0625, 0.4167, 0.25, 0.4167, 0.2188, 0.4167, 0.2188, 0.375, 0.25, 0.375, 0.2188, 0.4167, 0.1875, 0.4167, 0.1875, 0.375, 0.2188, 0.375, 0.1875, 0.4167, 0.1562, 0.4167, 0.1562, 0.375, 0.1875, 0.375, 0.1562, 0.4167, 0.125, 0.4167, 0.125, 0.375, 0.1562, 0.375, 0.125, 0.4167, 0.09375, 0.4167, 0.09375, 0.375, 0.125, 0.375, 0.09375, 0.4167, 0.0625, 0.4167, 0.0625, 0.375, 0.09375, 0.375, 0.0625, 0.4167, 0.03125, 0.4167, 0.03125, 0.375, 0.0625, 0.375, 0.25, 0.375, 0.2188, 0.375, 0.2188, 0.3333, 0.25, 0.3333, 0.2188, 0.375, 0.1875, 0.375, 0.1875, 0.3333, 0.2188, 0.3333, 0.1875, 0.375, 0.1562, 0.375, 0.1562, 0.3333, 0.1875, 0.3333, 0.1562, 0.375, 0.125, 0.375, 0.125, 0.3333, 0.1562, 0.3333, 0.125, 0.375, 0.09375, 0.375, 0.09375, 0.3333, 0.125, 0.3333, 0.09375, 0.375, 0.0625, 0.375, 0.0625, 0.3333, 0.09375, 0.3333, 0.0625, 0.375, 0.03125, 0.375, 0.03125, 0.3333, 0.0625, 0.3333, 0.2812, 0.6667, 0.25, 0.6667, 0.25, 0.625, 0.2812, 0.625, 0.2812, 0.625, 0.25, 0.625, 0.25, 0.5833, 0.2812, 0.5833, 0.2812, 0.5833, 0.25, 0.5833, 0.25, 0.5417, 0.2812, 0.5417, 0.2812, 0.5417, 0.25, 0.5417, 0.25, 0.5, 0.2812, 0.5, 0.2812, 0.5, 0.25, 0.5, 0.25, 0.4583, 0.2812, 0.4583, 0.2812, 0.4583, 0.25, 0.4583, 0.25, 0.4167, 0.2812, 0.4167, 0.2812, 0.4167, 0.25, 0.4167, 0.25, 0.375, 0.2812, 0.375, 0.5, 0.6667, 0.4688, 0.6667, 0.4688, 0.625, 0.5, 0.625, 0.4688, 0.6667, 0.4375, 0.6667, 0.4375, 0.625, 0.4688, 0.625, 0.4375, 0.6667, 0.4062, 0.6667, 0.4062, 0.625, 0.4375, 0.625, 0.4062, 0.6667, 0.375, 0.6667, 0.375, 0.625, 0.4062, 0.625, 0.375, 0.6667, 0.3438, 0.6667, 0.3438, 0.625, 0.375, 0.625, 0.3438, 0.6667, 0.3125, 0.6667, 0.3125, 0.625, 0.3438, 0.625, 0.3125, 0.6667, 0.2812, 0.6667, 0.2812, 0.625, 0.3125, 0.625, 0.5, 0.625, 0.4688, 0.625, 0.4688, 0.5833, 0.5, 0.5833, 0.4688, 0.625, 0.4375, 0.625, 0.4375, 0.5833, 0.4688, 0.5833, 0.4375, 0.625, 0.4062, 0.625, 0.4062, 0.5833, 0.4375, 0.5833, 0.4062, 0.625, 0.375, 0.625, 0.375, 0.5833, 0.4062, 0.5833, 0.375, 0.625, 0.3438, 0.625, 0.3438, 0.5833, 0.375, 0.5833, 0.3438, 0.625, 0.3125, 0.625, 0.3125, 0.5833, 0.3438, 0.5833, 0.3125, 0.625, 0.2812, 0.625, 0.2812, 0.5833, 0.3125, 0.5833, 0.5, 0.5833, 0.4688, 0.5833, 0.4688, 0.5417, 0.5, 0.5417, 0.4688, 0.5833, 0.4375, 0.5833, 0.4375, 0.5417, 0.4688, 0.5417, 0.4375, 0.5833, 0.4062, 0.5833, 0.4062, 0.5417, 0.4375, 0.5417, 0.4062, 0.5833, 0.375, 0.5833, 0.375, 0.5417, 0.4062, 0.5417, 0.375, 0.5833, 0.3438, 0.5833, 0.3438, 0.5417, 0.375, 0.5417, 0.3438, 0.5833, 0.3125, 0.5833, 0.3125, 0.5417, 0.3438, 0.5417, 0.3125, 0.5833, 0.2812, 0.5833, 0.2812, 0.5417, 0.3125, 0.5417, 0.5, 0.5417, 0.4688, 0.5417, 0.4688, 0.5, 0.5, 0.5, 0.4688, 0.5417, 0.4375, 0.5417, 0.4375, 0.5, 0.4688, 0.5, 0.4375, 0.5417, 0.4062, 0.5417, 0.4062, 0.5, 0.4375, 0.5, 0.4062, 0.5417, 0.375, 0.5417, 0.375, 0.5, 0.4062, 0.5, 0.375, 0.5417, 0.3438, 0.5417, 0.3438, 0.5, 0.375, 0.5, 0.3438, 0.5417, 0.3125, 0.5417, 0.3125, 0.5, 0.3438, 0.5, 0.3125, 0.5417, 0.2812, 0.5417, 0.2812, 0.5, 0.3125, 0.5, 0.5, 0.5, 0.4688, 0.5, 0.4688, 0.4583, 0.5, 0.4583, 0.4688, 0.5, 0.4375, 0.5, 0.4375, 0.4583, 0.4688, 0.4583, 0.4375, 0.5, 0.4062, 0.5, 0.4062, 0.4583, 0.4375, 0.4583, 0.4062, 0.5, 0.375, 0.5, 0.375, 0.4583, 0.4062, 0.4583, 0.375, 0.5, 0.3438, 0.5, 0.3438, 0.4583, 0.375, 0.4583, 0.3438, 0.5, 0.3125, 0.5, 0.3125, 0.4583, 0.3438, 0.4583, 0.3125, 0.5, 0.2812, 0.5, 0.2812, 0.4583, 0.3125, 0.4583, 0.5, 0.4583, 0.4688, 0.4583, 0.4688, 0.4167, 0.5, 0.4167, 0.4688, 0.4583, 0.4375, 0.4583, 0.4375, 0.4167, 0.4688, 0.4167, 0.4375, 0.4583, 0.4062, 0.4583, 0.4062, 0.4167, 0.4375, 0.4167, 0.4062, 0.4583, 0.375, 0.4583, 0.375, 0.4167, 0.4062, 0.4167, 0.375, 0.4583, 0.3438, 0.4583, 0.3438, 0.4167, 0.375, 0.4167, 0.3438, 0.4583, 0.3125, 0.4583, 0.3125, 0.4167, 0.3438, 0.4167, 0.3125, 0.4583, 0.2812, 0.4583, 0.2812, 0.4167, 0.3125, 0.4167, 0.5, 0.4167, 0.4688, 0.4167, 0.4688, 0.375, 0.5, 0.375, 0.4688, 0.4167, 0.4375, 0.4167, 0.4375, 0.375, 0.4688, 0.375, 0.4375, 0.4167, 0.4062, 0.4167, 0.4062, 0.375, 0.4375, 0.375, 0.4062, 0.4167, 0.375, 0.4167, 0.375, 0.375, 0.4062, 0.375, 0.375, 0.4167, 0.3438, 0.4167, 0.3438, 0.375, 0.375, 0.375, 0.3438, 0.4167, 0.3125, 0.4167, 0.3125, 0.375, 0.3438, 0.375, 0.3125, 0.4167, 0.2812, 0.4167, 0.2812, 0.375, 0.3125, 0.375, 0.5, 0.375, 0.4688, 0.375, 0.4688, 0.3333, 0.5, 0.3333, 0.4688, 0.375, 0.4375, 0.375, 0.4375, 0.3333, 0.4688, 0.3333, 0.4375, 0.375, 0.4062, 0.375, 0.4062, 0.3333, 0.4375, 0.3333, 0.4062, 0.375, 0.375, 0.375, 0.375, 0.3333, 0.4062, 0.3333, 0.375, 0.375, 0.3438, 0.375, 0.3438, 0.3333, 0.375, 0.3333, 0.3438, 0.375, 0.3125, 0.375, 0.3125, 0.3333, 0.3438, 0.3333, 0.3125, 0.375, 0.2812, 0.375, 0.2812, 0.3333, 0.3125, 0.3333, 0.5312, 0.6667, 0.5, 0.6667, 0.5, 0.625, 0.5312, 0.625, 0.5312, 0.625, 0.5, 0.625, 0.5, 0.5833, 0.5312, 0.5833, 0.5312, 0.5833, 0.5, 0.5833, 0.5, 0.5417, 0.5312, 0.5417, 0.5312, 0.5417, 0.5, 0.5417, 0.5, 0.5, 0.5312, 0.5, 0.5312, 0.5, 0.5, 0.5, 0.5, 0.4583, 0.5312, 0.4583, 0.5312, 0.4583, 0.5, 0.4583, 0.5, 0.4167, 0.5312, 0.4167, 0.5312, 0.4167, 0.5, 0.4167, 0.5, 0.375, 0.5312, 0.375, 0.75, 0.6667, 0.7188, 0.6667, 0.7188, 0.625, 0.75, 0.625, 0.7188, 0.6667, 0.6875, 0.6667, 0.6875, 0.625, 0.7188, 0.625, 0.6875, 0.6667, 0.6562, 0.6667, 0.6562, 0.625, 0.6875, 0.625, 0.6562, 0.6667, 0.625, 0.6667, 0.625, 0.625, 0.6562, 0.625, 0.625, 0.6667, 0.5938, 0.6667, 0.5938, 0.625, 0.625, 0.625, 0.5938, 0.6667, 0.5625, 0.6667, 0.5625, 0.625, 0.5938, 0.625, 0.5625, 0.6667, 0.5312, 0.6667, 0.5312, 0.625, 0.5625, 0.625, 0.75, 0.625, 0.7188, 0.625, 0.7188, 0.5833, 0.75, 0.5833, 0.7188, 0.625, 0.6875, 0.625, 0.6875, 0.5833, 0.7188, 0.5833, 0.6875, 0.625, 0.6562, 0.625, 0.6562, 0.5833, 0.6875, 0.5833, 0.6562, 0.625, 0.625, 0.625, 0.625, 0.5833, 0.6562, 0.5833, 0.625, 0.625, 0.5938, 0.625, 0.5938, 0.5833, 0.625, 0.5833, 0.5938, 0.625, 0.5625, 0.625, 0.5625, 0.5833, 0.5938, 0.5833, 0.5625, 0.625, 0.5312, 0.625, 0.5312, 0.5833, 0.5625, 0.5833, 0.75, 0.5833, 0.7188, 0.5833, 0.7188, 0.5417, 0.75, 0.5417, 0.7188, 0.5833, 0.6875, 0.5833, 0.6875, 0.5417, 0.7188, 0.5417, 0.6875, 0.5833, 0.6562, 0.5833, 0.6562, 0.5417, 0.6875, 0.5417, 0.6562, 0.5833, 0.625, 0.5833, 0.625, 0.5417, 0.6562, 0.5417, 0.625, 0.5833, 0.5938, 0.5833, 0.5938, 0.5417, 0.625, 0.5417, 0.5938, 0.5833, 0.5625, 0.5833, 0.5625, 0.5417, 0.5938, 0.5417, 0.5625, 0.5833, 0.5312, 0.5833, 0.5312, 0.5417, 0.5625, 0.5417, 0.75, 0.5417, 0.7188, 0.5417, 0.7188, 0.5, 0.75, 0.5, 0.7188, 0.5417, 0.6875, 0.5417, 0.6875, 0.5, 0.7188, 0.5, 0.6875, 0.5417, 0.6562, 0.5417, 0.6562, 0.5, 0.6875, 0.5, 0.6562, 0.5417, 0.625, 0.5417, 0.625, 0.5, 0.6562, 0.5, 0.625, 0.5417, 0.5938, 0.5417, 0.5938, 0.5, 0.625, 0.5, 0.5938, 0.5417, 0.5625, 0.5417, 0.5625, 0.5, 0.5938, 0.5, 0.5625, 0.5417, 0.5312, 0.5417, 0.5312, 0.5, 0.5625, 0.5, 0.75, 0.5, 0.7188, 0.5, 0.7188, 0.4583, 0.75, 0.4583, 0.7188, 0.5, 0.6875, 0.5, 0.6875, 0.4583, 0.7188, 0.4583, 0.6875, 0.5, 0.6562, 0.5, 0.6562, 0.4583, 0.6875, 0.4583, 0.6562, 0.5, 0.625, 0.5, 0.625, 0.4583, 0.6562, 0.4583, 0.625, 0.5, 0.5938, 0.5, 0.5938, 0.4583, 0.625, 0.4583, 0.5938, 0.5, 0.5625, 0.5, 0.5625, 0.4583, 0.5938, 0.4583, 0.5625, 0.5, 0.5312, 0.5, 0.5312, 0.4583, 0.5625, 0.4583, 0.75, 0.4583, 0.7188, 0.4583, 0.7188, 0.4167, 0.75, 0.4167, 0.7188, 0.4583, 0.6875, 0.4583, 0.6875, 0.4167, 0.7188, 0.4167, 0.6875, 0.4583, 0.6562, 0.4583, 0.6562, 0.4167, 0.6875, 0.4167, 0.6562, 0.4583, 0.625, 0.4583, 0.625, 0.4167, 0.6562, 0.4167, 0.625, 0.4583, 0.5938, 0.4583, 0.5938, 0.4167, 0.625, 0.4167, 0.5938, 0.4583, 0.5625, 0.4583, 0.5625, 0.4167, 0.5938, 0.4167, 0.5625, 0.4583, 0.5312, 0.4583, 0.5312, 0.4167, 0.5625, 0.4167, 0.75, 0.4167, 0.7188, 0.4167, 0.7188, 0.375, 0.75, 0.375, 0.7188, 0.4167, 0.6875, 0.4167, 0.6875, 0.375, 0.7188, 0.375, 0.6875, 0.4167, 0.6562, 0.4167, 0.6562, 0.375, 0.6875, 0.375, 0.6562, 0.4167, 0.625, 0.4167, 0.625, 0.375, 0.6562, 0.375, 0.625, 0.4167, 0.5938, 0.4167, 0.5938, 0.375, 0.625, 0.375, 0.5938, 0.4167, 0.5625, 0.4167, 0.5625, 0.375, 0.5938, 0.375, 0.5625, 0.4167, 0.5312, 0.4167, 0.5312, 0.375, 0.5625, 0.375, 0.75, 0.375, 0.7188, 0.375, 0.7188, 0.3333, 0.75, 0.3333, 0.7188, 0.375, 0.6875, 0.375, 0.6875, 0.3333, 0.7188, 0.3333, 0.6875, 0.375, 0.6562, 0.375, 0.6562, 0.3333, 0.6875, 0.3333, 0.6562, 0.375, 0.625, 0.375, 0.625, 0.3333, 0.6562, 0.3333, 0.625, 0.375, 0.5938, 0.375, 0.5938, 0.3333, 0.625, 0.3333, 0.5938, 0.375, 0.5625, 0.375, 0.5625, 0.3333, 0.5938, 0.3333, 0.5625, 0.375, 0.5312, 0.375, 0.5312, 0.3333, 0.5625, 0.3333, 0.7812, 0.6667, 0.75, 0.6667, 0.75, 0.625, 0.7812, 0.625, 0.7812, 0.625, 0.75, 0.625, 0.75, 0.5833, 0.7812, 0.5833, 0.7812, 0.5833, 0.75, 0.5833, 0.75, 0.5417, 0.7812, 0.5417, 0.7812, 0.5417, 0.75, 0.5417, 0.75, 0.5, 0.7812, 0.5, 0.7812, 0.5, 0.75, 0.5, 0.75, 0.4583, 0.7812, 0.4583, 0.7812, 0.4583, 0.75, 0.4583, 0.75, 0.4167, 0.7812, 0.4167, 0.7812, 0.4167, 0.75, 0.4167, 0.75, 0.375, 0.7812, 0.375, 1.0, 0.6667, 0.9688, 0.6667, 0.9688, 0.625, 1.0, 0.625, 0.9688, 0.6667, 0.9375, 0.6667, 0.9375, 0.625, 0.9688, 0.625, 0.9375, 0.6667, 0.9062, 0.6667, 0.9062, 0.625, 0.9375, 0.625, 0.9062, 0.6667, 0.875, 0.6667, 0.875, 0.625, 0.9062, 0.625, 0.875, 0.6667, 0.8438, 0.6667, 0.8438, 0.625, 0.875, 0.625, 0.8438, 0.6667, 0.8125, 0.6667, 0.8125, 0.625, 0.8438, 0.625, 0.8125, 0.6667, 0.7812, 0.6667, 0.7812, 0.625, 0.8125, 0.625, 1.0, 0.625, 0.9688, 0.625, 0.9688, 0.5833, 1.0, 0.5833, 0.9688, 0.625, 0.9375, 0.625, 0.9375, 0.5833, 0.9688, 0.5833, 0.9375, 0.625, 0.9062, 0.625, 0.9062, 0.5833, 0.9375, 0.5833, 0.9062, 0.625, 0.875, 0.625, 0.875, 0.5833, 0.9062, 0.5833, 0.875, 0.625, 0.8438, 0.625, 0.8438, 0.5833, 0.875, 0.5833, 0.8438, 0.625, 0.8125, 0.625, 0.8125, 0.5833, 0.8438, 0.5833, 0.8125, 0.625, 0.7812, 0.625, 0.7812, 0.5833, 0.8125, 0.5833, 1.0, 0.5833, 0.9688, 0.5833, 0.9688, 0.5417, 1.0, 0.5417, 0.9688, 0.5833, 0.9375, 0.5833, 0.9375, 0.5417, 0.9688, 0.5417, 0.9375, 0.5833, 0.9062, 0.5833, 0.9062, 0.5417, 0.9375, 0.5417, 0.9062, 0.5833, 0.875, 0.5833, 0.875, 0.5417, 0.9062, 0.5417, 0.875, 0.5833, 0.8438, 0.5833, 0.8438, 0.5417, 0.875, 0.5417, 0.8438, 0.5833, 0.8125, 0.5833, 0.8125, 0.5417, 0.8438, 0.5417, 0.8125, 0.5833, 0.7812, 0.5833, 0.7812, 0.5417, 0.8125, 0.5417, 1.0, 0.5417, 0.9688, 0.5417, 0.9688, 0.5, 1.0, 0.5, 0.9688, 0.5417, 0.9375, 0.5417, 0.9375, 0.5, 0.9688, 0.5, 0.9375, 0.5417, 0.9062, 0.5417, 0.9062, 0.5, 0.9375, 0.5, 0.9062, 0.5417, 0.875, 0.5417, 0.875, 0.5, 0.9062, 0.5, 0.875, 0.5417, 0.8438, 0.5417, 0.8438, 0.5, 0.875, 0.5, 0.8438, 0.5417, 0.8125, 0.5417, 0.8125, 0.5, 0.8438, 0.5, 0.8125, 0.5417, 0.7812, 0.5417, 0.7812, 0.5, 0.8125, 0.5, 1.0, 0.5, 0.9688, 0.5, 0.9688, 0.4583, 1.0, 0.4583, 0.9688, 0.5, 0.9375, 0.5, 0.9375, 0.4583, 0.9688, 0.4583, 0.9375, 0.5, 0.9062, 0.5, 0.9062, 0.4583, 0.9375, 0.4583, 0.9062, 0.5, 0.875, 0.5, 0.875, 0.4583, 0.9062, 0.4583, 0.875, 0.5, 0.8438, 0.5, 0.8438, 0.4583, 0.875, 0.4583, 0.8438, 0.5, 0.8125, 0.5, 0.8125, 0.4583, 0.8438, 0.4583, 0.8125, 0.5, 0.7812, 0.5, 0.7812, 0.4583, 0.8125, 0.4583, 1.0, 0.4583, 0.9688, 0.4583, 0.9688, 0.4167, 1.0, 0.4167, 0.9688, 0.4583, 0.9375, 0.4583, 0.9375, 0.4167, 0.9688, 0.4167, 0.9375, 0.4583, 0.9062, 0.4583, 0.9062, 0.4167, 0.9375, 0.4167, 0.9062, 0.4583, 0.875, 0.4583, 0.875, 0.4167, 0.9062, 0.4167, 0.875, 0.4583, 0.8438, 0.4583, 0.8438, 0.4167, 0.875, 0.4167, 0.8438, 0.4583, 0.8125, 0.4583, 0.8125, 0.4167, 0.8438, 0.4167, 0.8125, 0.4583, 0.7812, 0.4583, 0.7812, 0.4167, 0.8125, 0.4167, 1.0, 0.4167, 0.9688, 0.4167, 0.9688, 0.375, 1.0, 0.375, 0.9688, 0.4167, 0.9375, 0.4167, 0.9375, 0.375, 0.9688, 0.375, 0.9375, 0.4167, 0.9062, 0.4167, 0.9062, 0.375, 0.9375, 0.375, 0.9062, 0.4167, 0.875, 0.4167, 0.875, 0.375, 0.9062, 0.375, 0.875, 0.4167, 0.8438, 0.4167, 0.8438, 0.375, 0.875, 0.375, 0.8438, 0.4167, 0.8125, 0.4167, 0.8125, 0.375, 0.8438, 0.375, 0.8125, 0.4167, 0.7812, 0.4167, 0.7812, 0.375, 0.8125, 0.375, 1.0, 0.375, 0.9688, 0.375, 0.9688, 0.3333, 1.0, 0.3333, 0.9688, 0.375, 0.9375, 0.375, 0.9375, 0.3333, 0.9688, 0.3333, 0.9375, 0.375, 0.9062, 0.375, 0.9062, 0.3333, 0.9375, 0.3333, 0.9062, 0.375, 0.875, 0.375, 0.875, 0.3333, 0.9062, 0.3333, 0.875, 0.375, 0.8438, 0.375, 0.8438, 0.3333, 0.875, 0.3333, 0.8438, 0.375, 0.8125, 0.375, 0.8125, 0.3333, 0.8438, 0.3333, 0.8125, 0.375, 0.7812, 0.375, 0.7812, 0.3333, 0.8125, 0.3333])
me_cube.use_remesh_fix_poles = True
me_cube.use_remesh_preserve_attributes = False
me_cube.use_mirror_vertex_groups = False
me_cube.update()

# ---- objects
ob_cube = bpy.data.objects.new('Cube', me_cube)

# ---- transforms, parenting, visibility, modifiers, constraints
ob_cube.location = (0.0, 0.0, 0.0)
ob_cube.lineart.crease_threshold = 0.0

# ---- collection membership
scene.collection.objects.link(ob_cube)

# ---- scene / render settings (as saved in the file)
scene.frame_start = 1; scene.frame_end = 250; scene.frame_set(1)
scene.render.engine = 'BLENDER_EEVEE_NEXT'
scene.cycles.use_denoising = False
scene.cycles.samples = 128
scene.cycles.sampling_pattern = 'TABULATED_SOBOL'
scene.cycles.use_adaptive_sampling = False
scene.cycles.use_light_tree = False
scene.view_settings.view_transform = 'Filmic'
bpy.context.view_layer.update()

# ---- added for rendering (the .blend has no active camera and no usable light): camera, sun
cam_auto = bpy.data.cameras.new('AutoCamera')
cam_auto.lens = 50.0
cam_auto.sensor_width = 36.0
cam_auto.clip_end = 1000.0
ob_auto_camera = bpy.data.objects.new('AutoCamera', cam_auto)
scene.collection.objects.link(ob_auto_camera)
ob_auto_camera.location = (3.20509, -3.84611, 2.56407)
ob_auto_camera.rotation_euler = (1.09748, -7.21219e-08, 0.694738)
scene.camera = ob_auto_camera
light_auto_sun = bpy.data.lights.new('AutoSun', 'SUN')
light_auto_sun.energy = 3.0
light_auto_sun.angle = 0.0523599
ob_auto_sun = bpy.data.objects.new('AutoSun', light_auto_sun)
scene.collection.objects.link(ob_auto_sun)
ob_auto_sun.rotation_euler = (0.872665, 0.174533, 0.523599)
bpy.context.view_layer.update()
